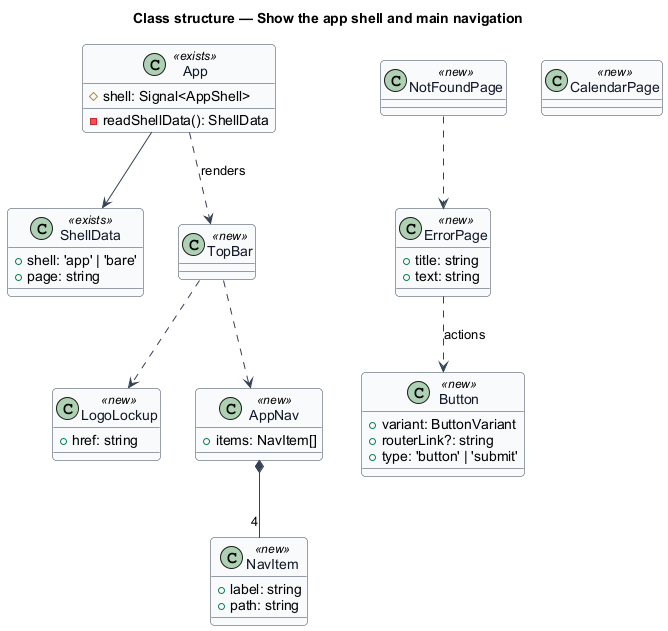

The diagram above was rendered by PlantUML. Its source (embedded in the PNG):
@startuml
skinparam backgroundColor #FFFFFF
skinparam shadowing false
skinparam roundcorner 8
skinparam defaultFontName Arial
skinparam ArrowColor #344054
skinparam class {
  BorderColor #344054
  FontColor #101828
  BackgroundColor #F9FAFB
}
title Class structure — Show the app shell and main navigation

class App <<exists>> {
  #shell: Signal<AppShell>
  -readShellData(): ShellData
}
class ShellData <<exists>> {
  +shell: 'app' | 'bare'
  +page: string
}
class TopBar <<new>>
class LogoLockup <<new>> {
  +href: string
}
class AppNav <<new>> {
  +items: NavItem[]
}
class NavItem <<new>> {
  +label: string
  +path: string
}
class Button <<new>> {
  +variant: ButtonVariant
  +routerLink?: string
  +type: 'button' | 'submit'
}
class ErrorPage <<new>> {
  +title: string
  +text: string
}
class NotFoundPage <<new>>
class CalendarPage <<new>>
App --> ShellData
App ..> TopBar : renders
TopBar ..> LogoLockup
TopBar ..> AppNav
AppNav *-- "4" NavItem
NotFoundPage ..> ErrorPage
ErrorPage ..> Button : actions
@enduml